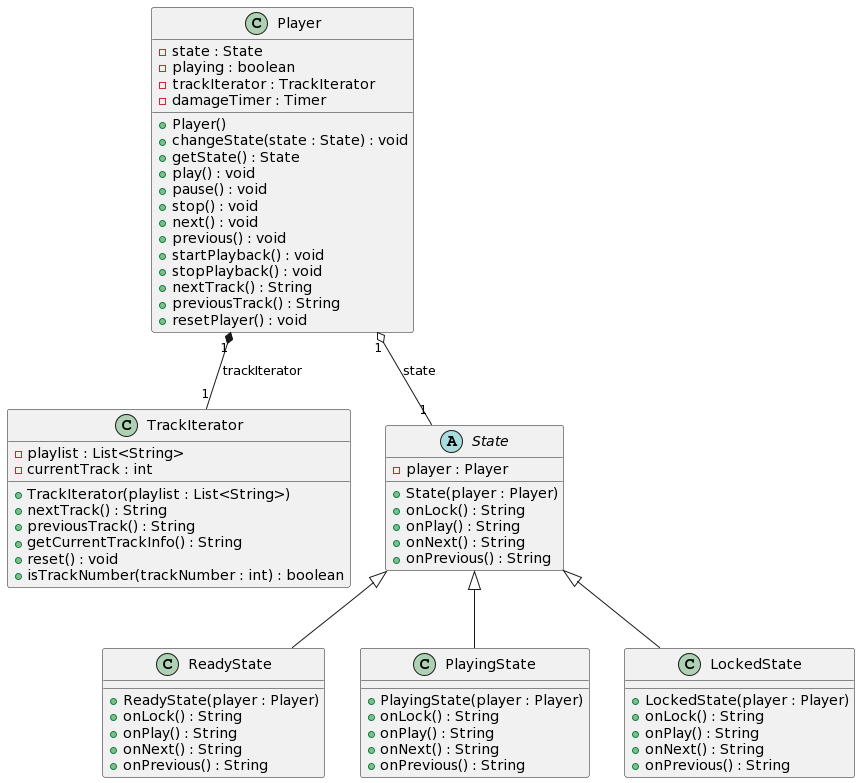

The diagram above was rendered by PlantUML. Its source (embedded in the PNG):
@startuml
class Player {
    - state : State
    - playing : boolean
    - trackIterator : TrackIterator
    - damageTimer : Timer
    + Player()
    + changeState(state : State) : void
    + getState() : State
    + play() : void
    + pause() : void
    + stop() : void
    + next() : void
    + previous() : void
    + startPlayback() : void
    + stopPlayback() : void
    + nextTrack() : String
    + previousTrack() : String
    + resetPlayer() : void
}

class TrackIterator {
    - playlist : List<String>
    - currentTrack : int
    + TrackIterator(playlist : List<String>)
    + nextTrack() : String
    + previousTrack() : String
    + getCurrentTrackInfo() : String
    + reset() : void
    + isTrackNumber(trackNumber : int) : boolean
}

Player "1" *-- "1" TrackIterator : trackIterator

abstract class State {
    - player : Player
    + State(player : Player)
    + onLock() : String
    + onPlay() : String
    + onNext() : String
    + onPrevious() : String
}

class ReadyState {
    + ReadyState(player : Player)
    + onLock() : String
    + onPlay() : String
    + onNext() : String
    + onPrevious() : String
}

class PlayingState {
    + PlayingState(player : Player)
    + onLock() : String
    + onPlay() : String
    + onNext() : String
    + onPrevious() : String
}

class LockedState {
    + LockedState(player : Player)
    + onLock() : String
    + onPlay() : String
    + onNext() : String
    + onPrevious() : String
}

State <|-- ReadyState
State <|-- PlayingState
State <|-- LockedState

Player "1" o-- "1" State : state
@enduml